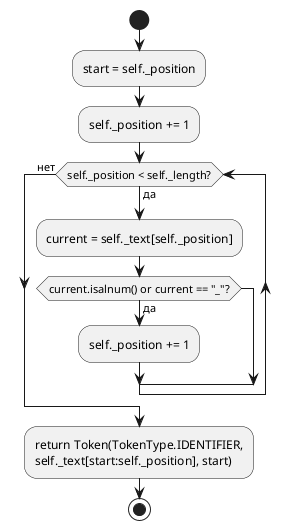

The diagram above was rendered by PlantUML. Its source (embedded in the PNG):
@startuml
skinparam conditionEndStyle hline
start

:start = self._position;
:self._position += 1;

while (self._position < self._length?) is (да)
  :current = self._text[self._position];

  if (current.isalnum() or current == "_"?) then (да)
    :self._position += 1;
  endif
endwhile (нет)

:return Token(TokenType.IDENTIFIER,\nself._text[start:self._position], start);
stop
@enduml